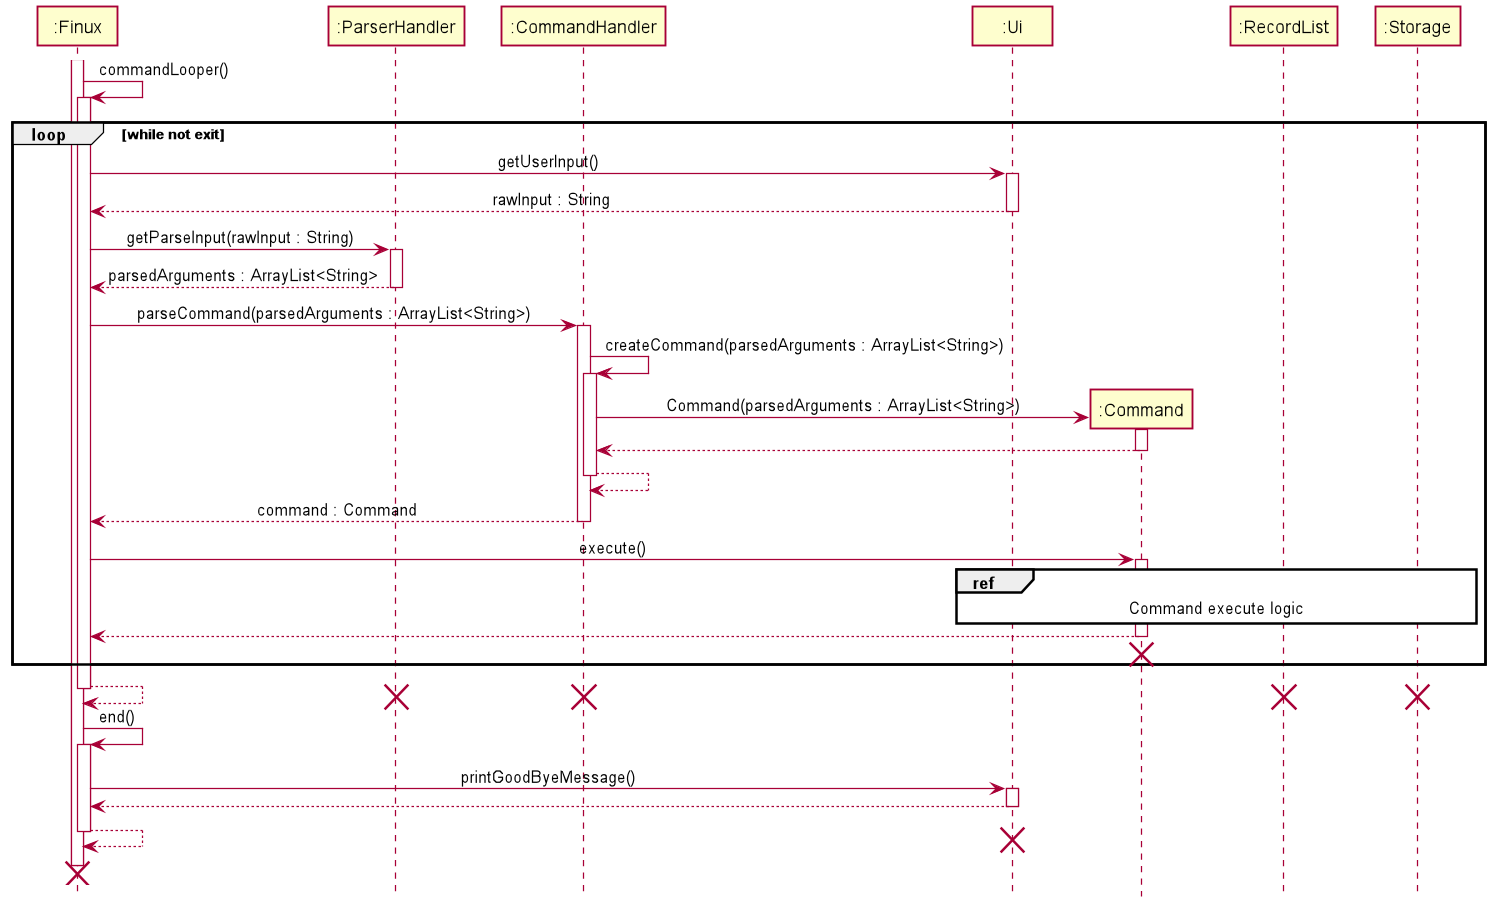

The diagram above was rendered by PlantUML. Its source (embedded in the PNG):
@startuml
!include style.puml

Participant ":Finux" as Finux
Participant ":ParserHandler" as ParserHandler
Participant ":CommandHandler" as CommandHandler
Participant ":Ui" as UI
Participant ":Command" as Command
Participant ":RecordList" as RecordList
Participant ":Storage" as Storage


activate Finux
Finux -> Finux : commandLooper()
activate Finux

loop while not exit
    Finux -> UI : getUserInput()
    activate UI
    UI --> Finux : rawInput : String
    deactivate UI

    Finux -> ParserHandler : getParseInput(rawInput : String)
    activate ParserHandler
    ParserHandler --> Finux : parsedArguments : ArrayList<String>
    deactivate ParserHandler

    Finux -> CommandHandler : parseCommand(parsedArguments : ArrayList<String>)
    activate CommandHandler
    CommandHandler -> CommandHandler :createCommand(parsedArguments : ArrayList<String>)
    activate CommandHandler
    create Command
    CommandHandler -> Command : Command(parsedArguments : ArrayList<String>)
    activate Command
    Command --> CommandHandler
    deactivate Command
    CommandHandler --> CommandHandler
    deactivate CommandHandler
    CommandHandler --> Finux : command : Command
    deactivate CommandHandler

    Finux -> Command : execute()
    activate Command
    ref over Command, RecordList, Storage, UI : Command execute logic
    Command --> Finux
    deactivate Command
    Command --[hidden]> Finux
    destroy Command
end
Finux --> Finux
deactivate Finux

destroy ParserHandler
destroy CommandHandler
destroy RecordList
destroy Storage

Finux -> Finux : end()
activate Finux
Finux -> UI : printGoodByeMessage()
activate UI
UI --> Finux
deactivate UI
Finux --> Finux
deactivate Finux

destroy UI
Finux --[hidden]> Finux
destroy Finux

@enduml